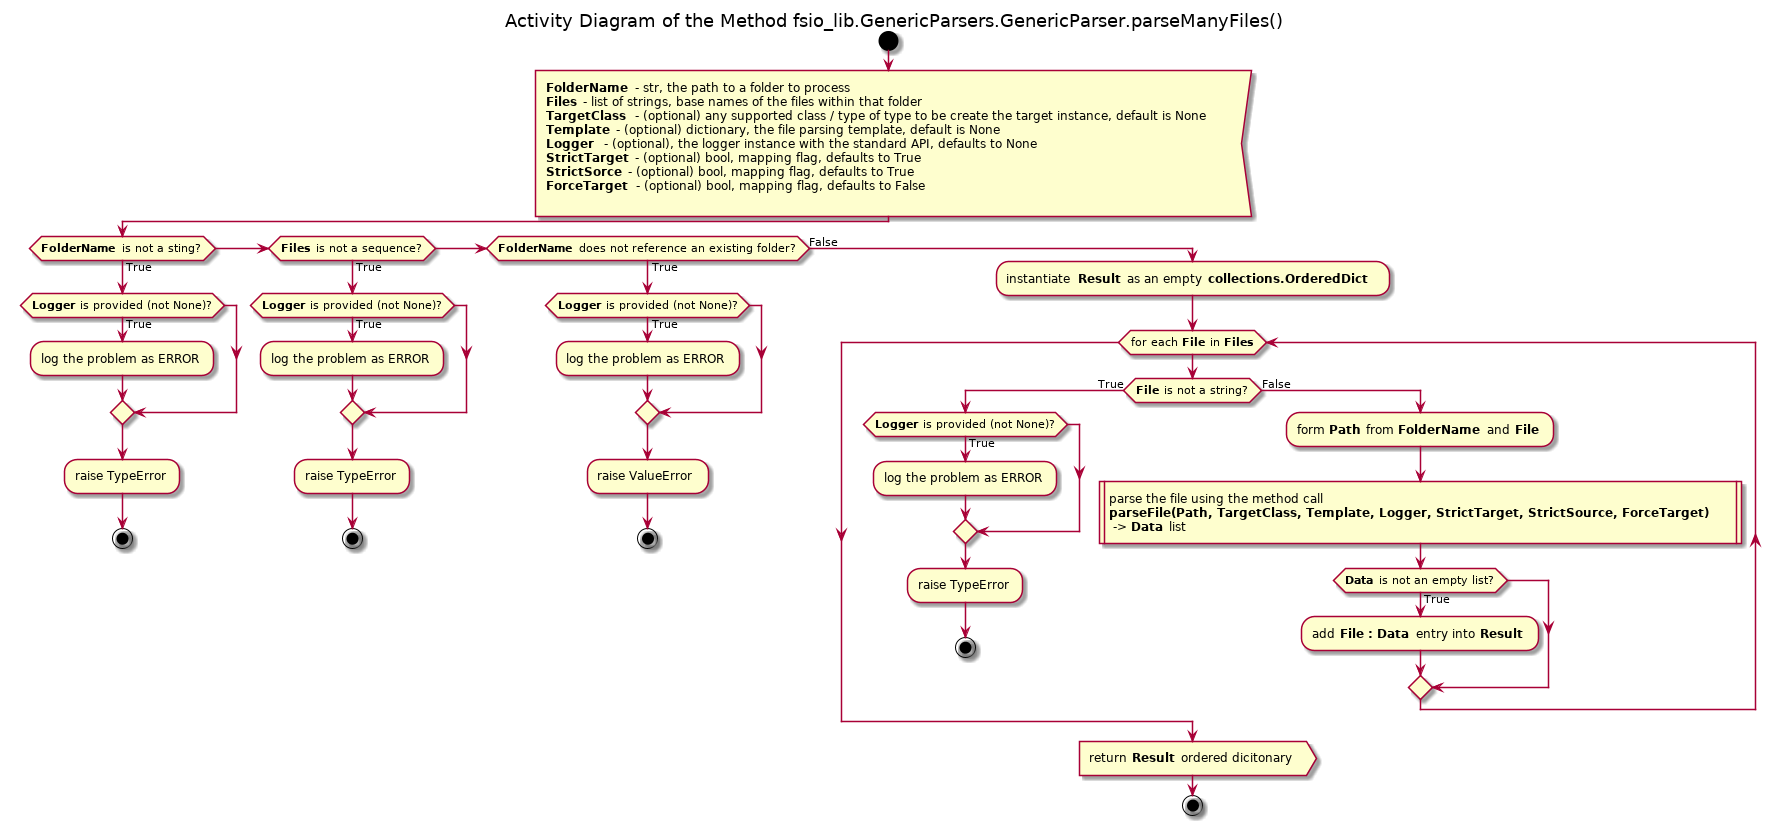

The diagram above was rendered by PlantUML. Its source (embedded in the PNG):
@startuml generic_parsers_generic_parser_parsemanyfiles

title Activity Diagram of the Method fsio_lib.GenericParsers.GenericParser.parseManyFiles()

start

:<b>FolderName</b> - str, the path to a folder to process
<b>Files</b> - list of strings, base names of the files within that folder
<b>TargetClass</b> - (optional) any supported class / type of type to be create the target instance, default is None
<b>Template</b> - (optional) dictionary, the file parsing template, default is None
<b>Logger</b>  - (optional), the logger instance with the standard API, defaults to None
<b>StrictTarget</b> - (optional) bool, mapping flag, defaults to True
<b>StrictSorce</b> - (optional) bool, mapping flag, defaults to True
<b>ForceTarget</b> - (optional) bool, mapping flag, defaults to False
<

if (<b>FolderName</b> is not a sting?) then (True)
    if (<b>Logger</b> is provided (not None)?) then (True)
        :log the problem as ERROR;
    endif
    
    :raise TypeError;
    
    stop
elseif (<b>Files</b> is not a sequence?) then (True)
    if (<b>Logger</b> is provided (not None)?) then (True)
        :log the problem as ERROR;
    endif
    
    :raise TypeError;
    
    stop
elseif (<b>FolderName</b> does not reference an existing folder?) then (True)
    if (<b>Logger</b> is provided (not None)?) then (True)
        :log the problem as ERROR;
    endif
    
    :raise ValueError;
    
    stop
else (False)
    :instantiate <b>Result</b> as an empty <b>collections.OrderedDict</b> ;
    
    while (for each <b>File</b> in <b>Files</b>)
        if (<b>File</b> is not a string?) then (True)
            if (<b>Logger</b> is provided (not None)?) then (True)
                :log the problem as ERROR;
            endif
            
            :raise TypeError;
            
            stop
        else (False)
            :form <b>Path</b> from <b>FolderName</b> and <b>File</b> ;
            
            :parse the file using the method call\n<b>parseFile(Path, TargetClass, Template, Logger, StrictTarget, StrictSource, ForceTarget)</b>\n -> <b>Data</b> list|
            
            if (<b>Data</b> is not an empty list?) then (True)
                :add <b>File : Data</b> entry into <b>Result</b> ;
            endif
        endif
    end while
    
    :return <b>Result</b> ordered dicitonary>
    
    stop
endif

@enduml